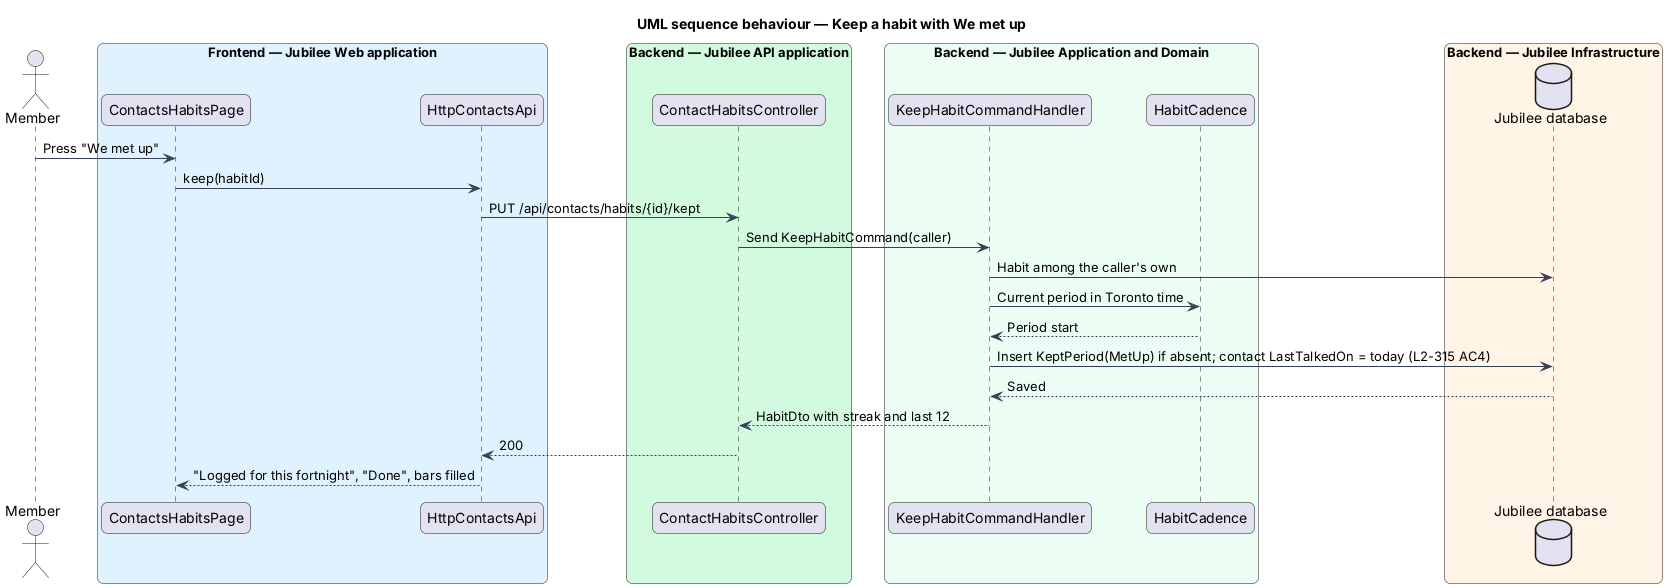

The diagram above was rendered by PlantUML. Its source (embedded in the PNG):
@startuml
title UML sequence behaviour — Keep a habit with We met up
skinparam backgroundColor #FFFFFF
skinparam shadowing false
skinparam roundcorner 12
skinparam defaultFontName Arial
skinparam ArrowColor #344054
skinparam rectangle {
  BorderColor #344054
  FontColor #101828
}
skinparam package {
  BorderColor #667085
  FontColor #101828
  BackgroundColor #F9FAFB
}
actor "Member" as actor
box "Frontend — Jubilee Web application" #E0F2FE
  participant "ContactsHabitsPage" as page
  participant "HttpContactsApi" as client
end box
box "Backend — Jubilee API application" #D1FADF
  participant "ContactHabitsController" as ctrl
end box
box "Backend — Jubilee Application and Domain" #ECFDF3
  participant "KeepHabitCommandHandler" as handler
  participant "HabitCadence" as cadence
end box
box "Backend — Jubilee Infrastructure" #FFF4E5
  database "Jubilee database" as db
end box

actor -> page : Press "We met up"
page -> client : keep(habitId)
client -> ctrl : PUT /api/contacts/habits/{id}/kept
ctrl -> handler : Send KeepHabitCommand(caller)
handler -> db : Habit among the caller's own
handler -> cadence : Current period in Toronto time
cadence --> handler : Period start
handler -> db : Insert KeptPeriod(MetUp) if absent; contact LastTalkedOn = today (L2-315 AC4)
db --> handler : Saved
handler --> ctrl : HabitDto with streak and last 12
ctrl --> client : 200
client --> page : "Logged for this fortnight", "Done", bars filled
@enduml